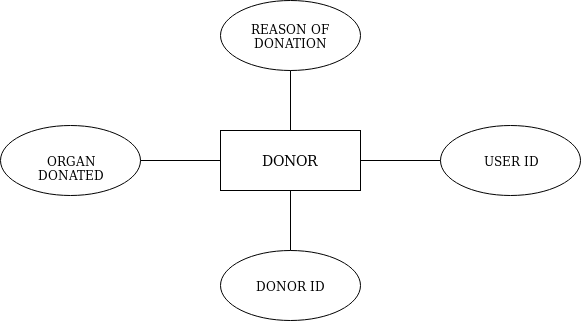

The diagram above was exported from draw.io. Its source (the exported page's mxGraphModel, read from the mxfile embedded in the PNG):
<mxGraphModel dx="2058" dy="1014" grid="1" gridSize="10" guides="1" tooltips="1" connect="1" arrows="1" fold="1" page="1" pageScale="1" pageWidth="2336" pageHeight="1654" math="0" shadow="0">
  <root>
    <mxCell id="0" />
    <mxCell id="1" parent="0" />
    <mxCell id="kfPGogZHK-UjJSoBsP36-1" value="&lt;font style=&quot;font-size: 14px&quot;&gt;DONOR&lt;/font&gt;" style="html=1;" vertex="1" parent="1">
      <mxGeometry x="790" y="300" width="140" height="60" as="geometry" />
    </mxCell>
    <mxCell id="kfPGogZHK-UjJSoBsP36-2" value="DONOR ID" style="ellipse;whiteSpace=wrap;html=1;" vertex="1" parent="1">
      <mxGeometry x="790" y="420" width="140" height="70" as="geometry" />
    </mxCell>
    <mxCell id="kfPGogZHK-UjJSoBsP36-3" value="ORGAN DONATED" style="ellipse;whiteSpace=wrap;html=1;" vertex="1" parent="1">
      <mxGeometry x="570" y="295" width="140" height="70" as="geometry" />
    </mxCell>
    <mxCell id="kfPGogZHK-UjJSoBsP36-4" value="REASON OF DONATION" style="ellipse;whiteSpace=wrap;html=1;" vertex="1" parent="1">
      <mxGeometry x="790" y="170" width="140" height="70" as="geometry" />
    </mxCell>
    <mxCell id="kfPGogZHK-UjJSoBsP36-5" value="USER ID" style="ellipse;whiteSpace=wrap;html=1;" vertex="1" parent="1">
      <mxGeometry x="1010" y="295" width="140" height="70" as="geometry" />
    </mxCell>
    <mxCell id="kfPGogZHK-UjJSoBsP36-6" value="" style="endArrow=none;html=1;entryX=0;entryY=0.5;entryDx=0;entryDy=0;exitX=1;exitY=0.5;exitDx=0;exitDy=0;" edge="1" parent="1" source="kfPGogZHK-UjJSoBsP36-3" target="kfPGogZHK-UjJSoBsP36-1">
      <mxGeometry width="50" height="50" relative="1" as="geometry">
        <mxPoint x="570" y="560" as="sourcePoint" />
        <mxPoint x="620" y="510" as="targetPoint" />
      </mxGeometry>
    </mxCell>
    <mxCell id="kfPGogZHK-UjJSoBsP36-7" value="" style="endArrow=none;html=1;entryX=0.5;entryY=1;entryDx=0;entryDy=0;exitX=0.5;exitY=0;exitDx=0;exitDy=0;" edge="1" parent="1" source="kfPGogZHK-UjJSoBsP36-2" target="kfPGogZHK-UjJSoBsP36-1">
      <mxGeometry width="50" height="50" relative="1" as="geometry">
        <mxPoint x="570" y="630" as="sourcePoint" />
        <mxPoint x="620" y="580" as="targetPoint" />
      </mxGeometry>
    </mxCell>
    <mxCell id="kfPGogZHK-UjJSoBsP36-8" value="" style="endArrow=none;html=1;exitX=1;exitY=0.5;exitDx=0;exitDy=0;entryX=0;entryY=0.5;entryDx=0;entryDy=0;" edge="1" parent="1" source="kfPGogZHK-UjJSoBsP36-1" target="kfPGogZHK-UjJSoBsP36-5">
      <mxGeometry width="50" height="50" relative="1" as="geometry">
        <mxPoint x="570" y="700" as="sourcePoint" />
        <mxPoint x="990" y="333" as="targetPoint" />
      </mxGeometry>
    </mxCell>
    <mxCell id="kfPGogZHK-UjJSoBsP36-9" value="" style="endArrow=none;html=1;entryX=0.5;entryY=1;entryDx=0;entryDy=0;" edge="1" parent="1" source="kfPGogZHK-UjJSoBsP36-1" target="kfPGogZHK-UjJSoBsP36-4">
      <mxGeometry width="50" height="50" relative="1" as="geometry">
        <mxPoint x="570" y="770" as="sourcePoint" />
        <mxPoint x="620" y="720" as="targetPoint" />
      </mxGeometry>
    </mxCell>
  </root>
</mxGraphModel>